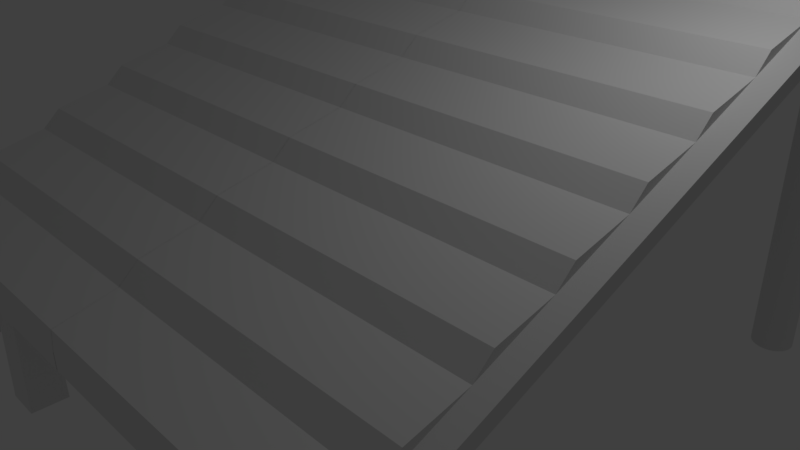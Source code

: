 # Source: SolarPanel.blend  (saved by Blender 2.79.0; exported with 4.5.12 LTS)
import bpy
from mathutils import Matrix  # noqa: F401  (used for matrix-valued properties, if any)

bpy.ops.wm.read_factory_settings(use_empty=True)
scene = bpy.context.scene
scene.name = 'Scene'

# ---- collections
col_collection_1 = bpy.data.collections.new('Collection 1'); scene.collection.children.link(col_collection_1)

# ---- world
world_world = bpy.data.worlds.new('World'); scene.world = world_world
world_world.color = (0.05088, 0.05088, 0.05088)
world_world.use_sun_shadow = False
world_world.sun_shadow_jitter_overblur = 0.0
world_world.cycles.sampling_method = 'MANUAL'

# ---- cameras
cam_camera = bpy.data.cameras.new('Camera')
cam_camera.clip_end = 100.0
cam_camera.lens = 35.0
cam_camera.sensor_width = 32.0
cam_camera.sensor_height = 18.0
cam_camera.ortho_scale = 7.314
cam_camera.dof.focus_distance = 0.0
cam_camera.dof.aperture_fstop = 128.0

# ---- lights
light_lamp = bpy.data.lights.new('Lamp', 'POINT')
light_lamp.transmission_factor = 0.0
light_lamp.cutoff_distance = 30.0
light_lamp.energy = 100.0
light_lamp.shadow_buffer_clip_start = 1.001
light_lamp.shadow_soft_size = 0.1
light_lamp.shadow_maximum_resolution = 0.006
light_lamp.use_absolute_resolution = True

# ---- meshes
me_cube_001 = bpy.data.meshes.new('Cube.001')
me_cube_001.from_pydata([(-2.491, -3.877, -1.61), (-2.491, -3.841, 0.3715), (-2.491, -3.382, -1.61), (-2.491, -3.418, 0.5641), (-1.996, -3.877, -1.61), (-1.996, -3.841, 0.3715), (-1.996, -3.382, -1.61), (-1.996, -3.418, 0.5641), (-3.893, -4.083, 0.6809), (0.002116, -4.083, 0.6809), (-3.893, 3.762, 3.903), (0.002116, 3.762, 3.903), (-3.659, 4.082, 3.605), (-3.659, 4.082, -1.262), (-3.708, 4.097, 3.605), (-3.708, 4.097, -1.262), (-3.759, 4.102, 3.605), (-3.759, 4.102, -1.262), (-3.659, -3.458, -1.262), (-3.659, -3.458, 0.6281), (-4.101, 4.277, 3.654), (-4.101, -4.106, 0.2115), (0.002936, -4.106, 0.2115), (0.002936, 4.277, 3.654), (-4.101, 4.277, 3.868), (-4.101, -4.106, 0.4257), (0.002936, -4.106, 0.4257), (0.002936, 4.277, 3.868), (-3.893, 3.518, 3.677), (-3.893, 2.781, 3.5), (-3.893, 2.537, 3.274), (-3.893, 1.801, 3.097), (-3.893, 1.556, 2.871), (-3.893, 0.8199, 2.694), (-3.893, 0.5758, 2.469), (-3.893, -0.1608, 2.292), (-3.893, -0.4049, 2.066), (-3.893, -1.141, 1.889), (-3.893, -1.386, 1.663), (-3.893, -2.122, 1.486), (-3.893, -2.366, 1.26), (-3.893, -3.103, 1.084), (-3.893, -3.347, 0.8578), (0.002116, -3.347, 0.8578), (0.002116, -3.103, 1.084), (0.002116, -2.366, 1.26), (0.002116, -2.122, 1.486), (0.002116, -1.386, 1.663), (0.002116, -1.141, 1.889), (0.002116, -0.4049, 2.066), (0.002116, -0.1608, 2.292), (0.002116, 0.5758, 2.469), (0.002116, 0.8199, 2.694), (0.002116, 1.556, 2.871), (0.002116, 1.801, 3.097), (0.002116, 2.537, 3.274), (0.002116, 2.781, 3.5), (0.002116, 3.518, 3.677), (-3.614, 4.058, -1.262), (-3.614, 4.058, 3.605), (-3.575, 4.026, -1.262), (-3.575, 4.026, 3.605), (-3.543, 3.986, -1.262), (-3.543, 3.986, 3.605), (-3.519, 3.942, -1.262), (-3.519, 3.942, 3.605), (-3.504, 3.893, -1.262), (-3.504, 3.893, 3.605), (-3.499, 3.842, -1.262), (-3.499, 3.842, 3.605), (-3.504, 3.792, -1.262), (-3.504, 3.792, 3.605), (-3.519, 3.743, -1.262), (-3.519, 3.743, 3.605), (-3.543, 3.698, -1.262), (-3.543, 3.698, 3.605), (-3.575, 3.659, -1.262), (-3.575, 3.659, 3.605), (-3.614, 3.627, -1.262), (-3.614, 3.627, 3.605), (-3.659, 3.603, -1.262), (-3.659, 3.603, 3.605), (-3.708, 3.588, -1.262), (-3.708, 3.588, 3.605), (-3.759, 3.583, -1.262), (-3.759, 3.583, 3.605), (-3.809, 3.588, -1.262), (-3.809, 3.588, 3.605), (-3.858, 3.603, -1.262), (-3.858, 3.603, 3.605), (-3.903, 3.627, -1.262), (-3.903, 3.627, 3.605), (-3.942, 3.659, -1.262), (-3.942, 3.659, 3.605), (-3.974, 3.698, -1.262), (-3.974, 3.698, 3.605), (-3.998, 3.743, -1.262), (-3.998, 3.743, 3.605), (-4.013, 3.792, -1.262), (-4.013, 3.792, 3.605), (-4.018, 3.842, -1.262), (-4.018, 3.842, 3.605), (-4.013, 3.893, -1.262), (-4.013, 3.893, 3.605), (-3.998, 3.942, -1.262), (-3.998, 3.942, 3.605), (-3.974, 3.986, -1.262), (-3.974, 3.986, 3.605), (-3.942, 4.026, -1.262), (-3.942, 4.026, 3.605), (-3.903, 4.058, -1.262), (-3.903, 4.058, 3.605), (-3.858, 4.082, -1.262), (-3.858, 4.082, 3.605), (-3.809, 4.097, -1.262), (-3.809, 4.097, 3.605), (-3.708, -3.443, 0.6281), (-3.708, -3.443, -1.262), (-3.759, -3.438, 0.6281), (-3.759, -3.438, -1.262), (-3.614, -3.482, -1.262), (-3.614, -3.482, 0.6281), (-3.575, -3.514, -1.262), (-3.575, -3.514, 0.6281), (-3.543, -3.554, -1.262), (-3.543, -3.554, 0.6281), (-3.519, -3.599, -1.262), (-3.519, -3.599, 0.6281), (-3.504, -3.647, -1.262), (-3.504, -3.647, 0.6281), (-3.499, -3.698, -1.262), (-3.499, -3.698, 0.6281), (-3.504, -3.748, -1.262), (-3.504, -3.748, 0.6281), (-3.519, -3.797, -1.262), (-3.519, -3.797, 0.6281), (-3.543, -3.842, -1.262), (-3.543, -3.842, 0.6281), (-3.575, -3.881, -1.262), (-3.575, -3.881, 0.6281), (-3.614, -3.913, -1.262), (-3.614, -3.913, 0.6281), (-3.659, -3.937, -1.262), (-3.659, -3.937, 0.6281), (-3.708, -3.952, -1.262), (-3.708, -3.952, 0.6281), (-3.759, -3.957, -1.262), (-3.759, -3.957, 0.6281), (-3.809, -3.952, -1.262), (-3.809, -3.952, 0.6281), (-3.858, -3.937, -1.262), (-3.858, -3.937, 0.6281), (-3.903, -3.913, -1.262), (-3.903, -3.913, 0.6281), (-3.942, -3.881, -1.262), (-3.942, -3.881, 0.6281), (-3.974, -3.842, -1.262), (-3.974, -3.842, 0.6281), (-3.998, -3.797, -1.262), (-3.998, -3.797, 0.6281), (-4.013, -3.748, -1.262), (-4.013, -3.748, 0.6281), (-4.018, -3.698, -1.262), (-4.018, -3.698, 0.6281), (-4.013, -3.647, -1.262), (-4.013, -3.647, 0.6281), (-3.998, -3.599, -1.262), (-3.998, -3.599, 0.6281), (-3.974, -3.554, -1.262), (-3.974, -3.554, 0.6281), (-3.942, -3.514, -1.262), (-3.942, -3.514, 0.6281), (-3.903, -3.482, -1.262), (-3.903, -3.482, 0.6281), (-3.858, -3.458, -1.262), (-3.858, -3.458, 0.6281), (-3.809, -3.443, -1.262), (-3.809, -3.443, 0.6281)], [], [(0, 1, 3, 2), (2, 3, 7, 6), (6, 7, 5, 4), (4, 5, 1, 0), (2, 6, 4, 0), (7, 3, 1, 5), (28, 57, 11, 10), (119, 117, 18, 120, 122, 124, 126, 128, 130, 132, 134, 136, 138, 140, 142, 144, 146, 148, 150, 152, 154, 156, 158, 160, 162, 164, 166, 168, 170, 172, 174, 176), (174, 175, 177, 176), (15, 14, 12, 13), (17, 16, 14, 15), (21, 22, 23, 20), (27, 24, 20, 23), (25, 26, 22, 21), (26, 22, 23, 27), (24, 25, 21, 20), (10, 28, 29, 30, 31, 32, 33, 34, 35, 36, 37, 38, 39, 40, 41, 42, 8, 25, 24), (8, 25, 26, 9), (9, 26, 27, 11, 57, 56, 55, 54, 53, 52, 51, 50, 49, 48, 47, 46, 45, 44, 43), (11, 27, 24, 10), (8, 9, 43, 42), (42, 43, 44, 41), (41, 44, 45, 40), (40, 45, 46, 39), (39, 46, 47, 38), (38, 47, 48, 37), (37, 48, 49, 36), (36, 49, 50, 35), (35, 50, 51, 34), (34, 51, 52, 33), (33, 52, 53, 32), (32, 53, 54, 31), (31, 54, 55, 30), (30, 55, 56, 29), (29, 56, 57, 28), (170, 171, 173, 172), (13, 12, 59, 58), (168, 169, 171, 170), (58, 59, 61, 60), (166, 167, 169, 168), (60, 61, 63, 62), (164, 165, 167, 166), (62, 63, 65, 64), (162, 163, 165, 164), (64, 65, 67, 66), (160, 161, 163, 162), (66, 67, 69, 68), (158, 159, 161, 160), (68, 69, 71, 70), (156, 157, 159, 158), (70, 71, 73, 72), (154, 155, 157, 156), (72, 73, 75, 74), (152, 153, 155, 154), (74, 75, 77, 76), (150, 151, 153, 152), (76, 77, 79, 78), (148, 149, 151, 150), (78, 79, 81, 80), (146, 147, 149, 148), (80, 81, 83, 82), (144, 145, 147, 146), (82, 83, 85, 84), (142, 143, 145, 144), (84, 85, 87, 86), (140, 141, 143, 142), (86, 87, 89, 88), (138, 139, 141, 140), (88, 89, 91, 90), (136, 137, 139, 138), (90, 91, 93, 92), (134, 135, 137, 136), (92, 93, 95, 94), (132, 133, 135, 134), (94, 95, 97, 96), (130, 131, 133, 132), (96, 97, 99, 98), (128, 129, 131, 130), (98, 99, 101, 100), (126, 127, 129, 128), (100, 101, 103, 102), (124, 125, 127, 126), (102, 103, 105, 104), (122, 123, 125, 124), (104, 105, 107, 106), (120, 121, 123, 122), (106, 107, 109, 108), (18, 19, 121, 120), (19, 116, 118, 177, 175, 173, 171, 169, 167, 165, 163, 161, 159, 157, 155, 153, 151, 149, 147, 145, 143, 141, 139, 137, 135, 133, 131, 129, 127, 125, 123, 121), (108, 109, 111, 110), (119, 118, 116, 117), (176, 177, 118, 119), (110, 111, 113, 112), (117, 116, 19, 18), (17, 15, 13, 58, 60, 62, 64, 66, 68, 70, 72, 74, 76, 78, 80, 82, 84, 86, 88, 90, 92, 94, 96, 98, 100, 102, 104, 106, 108, 110, 112, 114), (112, 113, 115, 114), (172, 173, 175, 174), (114, 115, 16, 17), (12, 14, 16, 115, 113, 111, 109, 107, 105, 103, 101, 99, 97, 95, 93, 91, 89, 87, 85, 83, 81, 79, 77, 75, 73, 71, 69, 67, 65, 63, 61, 59)])
me_cube_001.use_remesh_preserve_volume = False
me_cube_001.use_remesh_preserve_attributes = False
me_cube_001.use_mirror_vertex_groups = False
me_cube_001.update()

# ---- objects
ob_cube = bpy.data.objects.new('Cube', me_cube_001)
ob_lamp = bpy.data.objects.new('Lamp', light_lamp)
ob_camera = bpy.data.objects.new('Camera', cam_camera)

# ---- transforms, parenting, visibility, modifiers, constraints
ob_cube.location = (0.0, 0.0, 0.0)
ob_cube.lineart.crease_threshold = 0.0
_m = ob_cube.modifiers.new('Mirror', 'MIRROR')
ob_lamp.location = (4.076, 1.005, 5.904)
ob_lamp.rotation_euler = (0.6503, 0.05522, 1.866)
ob_lamp.lock_rotations_4d = False
ob_lamp.empty_display_type = 'ARROWS'
ob_lamp.color = (0.0, 0.0, 0.0, 0.0)
ob_lamp.lineart.crease_threshold = 0.0
ob_camera.location = (7.481, -6.508, 5.344)
ob_camera.rotation_euler = (1.109, 0.0, 0.8149)
ob_camera.lock_rotations_4d = False
ob_camera.empty_display_type = 'ARROWS'
ob_camera.color = (0.0, 0.0, 0.0, 0.0)
ob_camera.display_type = 'WIRE'
ob_camera.lineart.crease_threshold = 0.0

# ---- collection membership
col_collection_1.objects.link(ob_cube)
col_collection_1.objects.link(ob_lamp)
col_collection_1.objects.link(ob_camera)

# ---- scene / render settings (as saved in the file)
scene.camera = ob_camera
scene.frame_start = 1; scene.frame_end = 250; scene.frame_set(0)
scene.render.engine = 'BLENDER_EEVEE_NEXT'
scene.render.resolution_percentage = 50
scene.render.dither_intensity = 0.0
scene.cycles.use_denoising = False
scene.cycles.samples = 128
scene.cycles.sampling_pattern = 'TABULATED_SOBOL'
scene.cycles.use_adaptive_sampling = False
scene.cycles.use_light_tree = False
scene.cycles.blur_glossy = 0.0
scene.cycles.sample_clamp_indirect = 0.0
scene.view_settings.view_transform = 'Standard'
bpy.context.view_layer.update()
